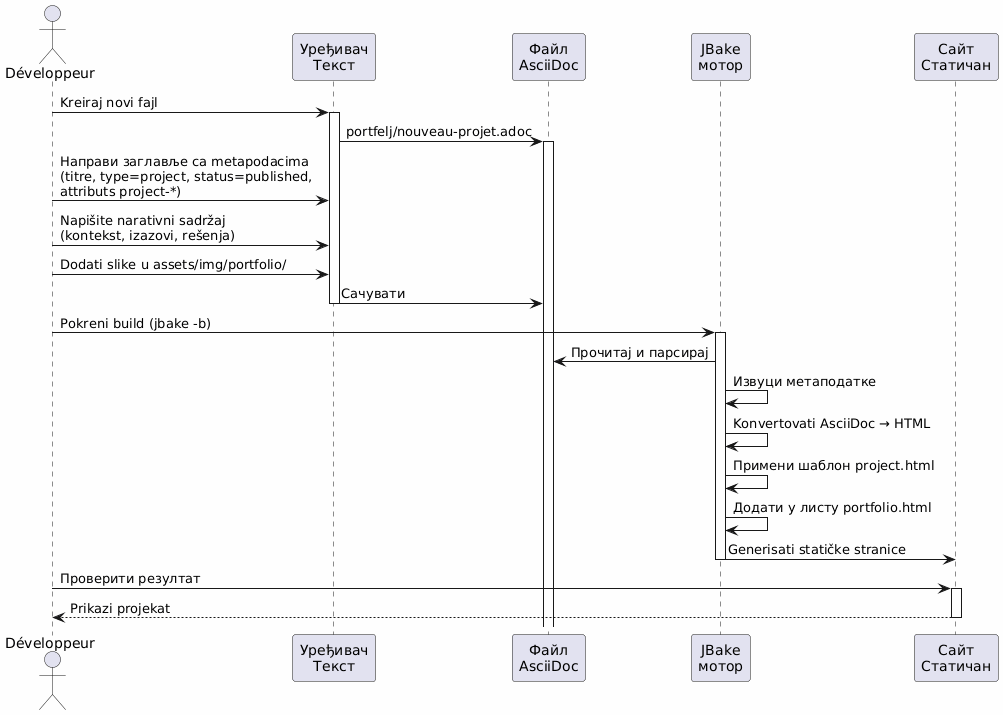

The diagram above was rendered by PlantUML. Its source (embedded in the PNG):
@startuml
skinparam backgroundColor #FEFEFE
actor Développeur as dev
participant "Уређивач\nТекст" as editor
participant "Файл\nAsciiDoc" as file
participant "JBake\nмотор" as jbake
participant "Сайт\nСтатичан" as site

dev -> editor : Kreiraj novi fajl
activate editor
editor -> file : portfelj/nouveau-projet.adoc
activate file

dev -> editor : Направи заглавље са metapodacima\n(titre, type=project, status=published,\nattributs project-*)
dev -> editor : Napišite narativni sadržaj\n(kontekst, izazovi, rešenja)
dev -> editor : Dodati slike u assets/img/portfolio/

editor -> file : Сачувати
deactivate editor

dev -> jbake : Pokreni build (jbake -b)
activate jbake
jbake -> file : Прочитај и парсирај
jbake -> jbake : Извуци метаподатке
jbake -> jbake : Konvertovati AsciiDoc → HTML
jbake -> jbake : Примени шаблон project.html
jbake -> jbake : Додати у листу portfolio.html
jbake -> site : Generisati statičke stranice
deactivate jbake

dev -> site : Проверити резултат
activate site
site --> dev : Prikazi projekat
deactivate site
@enduml